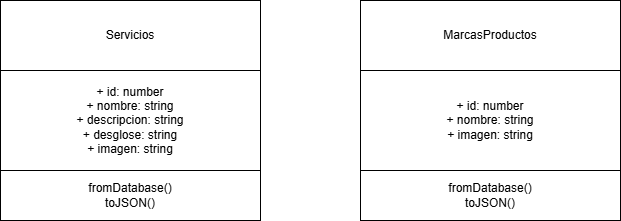

The diagram above was exported from draw.io. Its source (the exported page's mxGraphModel, read from the mxfile embedded in the PNG):
<mxGraphModel dx="1426" dy="743" grid="1" gridSize="10" guides="1" tooltips="1" connect="1" arrows="1" fold="1" page="1" pageScale="1" pageWidth="827" pageHeight="1169" math="0" shadow="0">
  <root>
    <mxCell id="0" />
    <mxCell id="1" parent="0" />
    <mxCell id="PWKTsGDoi4dqIldx4Z-K-1" value="Servicios" style="rounded=0;whiteSpace=wrap;html=1;" parent="1" vertex="1">
      <mxGeometry x="120" y="120" width="260" height="70" as="geometry" />
    </mxCell>
    <mxCell id="PWKTsGDoi4dqIldx4Z-K-2" value="+ id: number&lt;div&gt;+ nombre: string&lt;/div&gt;&lt;div&gt;+ descripcion: string&lt;/div&gt;&lt;div&gt;+ desglose: string&lt;/div&gt;&lt;div&gt;+ imagen: string&lt;/div&gt;" style="rounded=0;whiteSpace=wrap;html=1;" parent="1" vertex="1">
      <mxGeometry x="120" y="190" width="260" height="100" as="geometry" />
    </mxCell>
    <mxCell id="PWKTsGDoi4dqIldx4Z-K-3" value="fromDatabase()&lt;div&gt;&lt;div&gt;toJSON()&lt;/div&gt;&lt;/div&gt;" style="rounded=0;whiteSpace=wrap;html=1;" parent="1" vertex="1">
      <mxGeometry x="120" y="290" width="260" height="50" as="geometry" />
    </mxCell>
    <mxCell id="PWKTsGDoi4dqIldx4Z-K-4" value="MarcasProductos" style="rounded=0;whiteSpace=wrap;html=1;" parent="1" vertex="1">
      <mxGeometry x="480" y="120" width="260" height="70" as="geometry" />
    </mxCell>
    <mxCell id="PWKTsGDoi4dqIldx4Z-K-5" value="+ id: number&lt;div&gt;+ nombre: string&lt;/div&gt;&lt;div&gt;+ imagen: string&lt;/div&gt;" style="rounded=0;whiteSpace=wrap;html=1;" parent="1" vertex="1">
      <mxGeometry x="480" y="190" width="260" height="100" as="geometry" />
    </mxCell>
    <mxCell id="PWKTsGDoi4dqIldx4Z-K-6" value="fromDatabase()&lt;div&gt;&lt;div&gt;toJSON()&lt;/div&gt;&lt;/div&gt;" style="rounded=0;whiteSpace=wrap;html=1;" parent="1" vertex="1">
      <mxGeometry x="480" y="290" width="260" height="50" as="geometry" />
    </mxCell>
  </root>
</mxGraphModel>